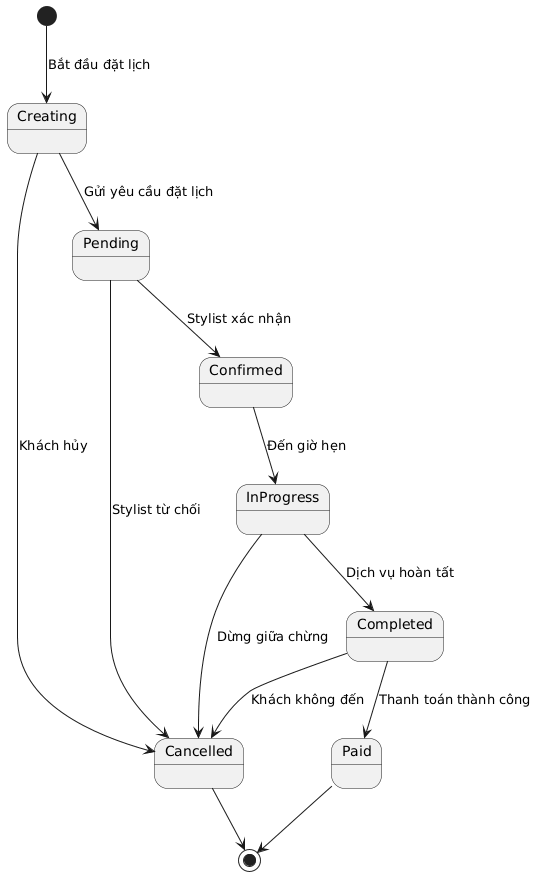

The diagram above was rendered by PlantUML. Its source (embedded in the PNG):
@startuml
[*] --> Creating : Bắt đầu đặt lịch

Creating --> Pending : Gửi yêu cầu đặt lịch
Pending --> Confirmed : Stylist xác nhận
Pending --> Cancelled : Stylist từ chối

Confirmed --> InProgress : Đến giờ hẹn
InProgress --> Completed : Dịch vụ hoàn tất

Completed --> Paid : Thanh toán thành công
Completed --> Cancelled : Khách không đến

Creating --> Cancelled : Khách hủy
InProgress --> Cancelled : Dừng giữa chừng

Cancelled --> [*]
Paid --> [*]
@enduml